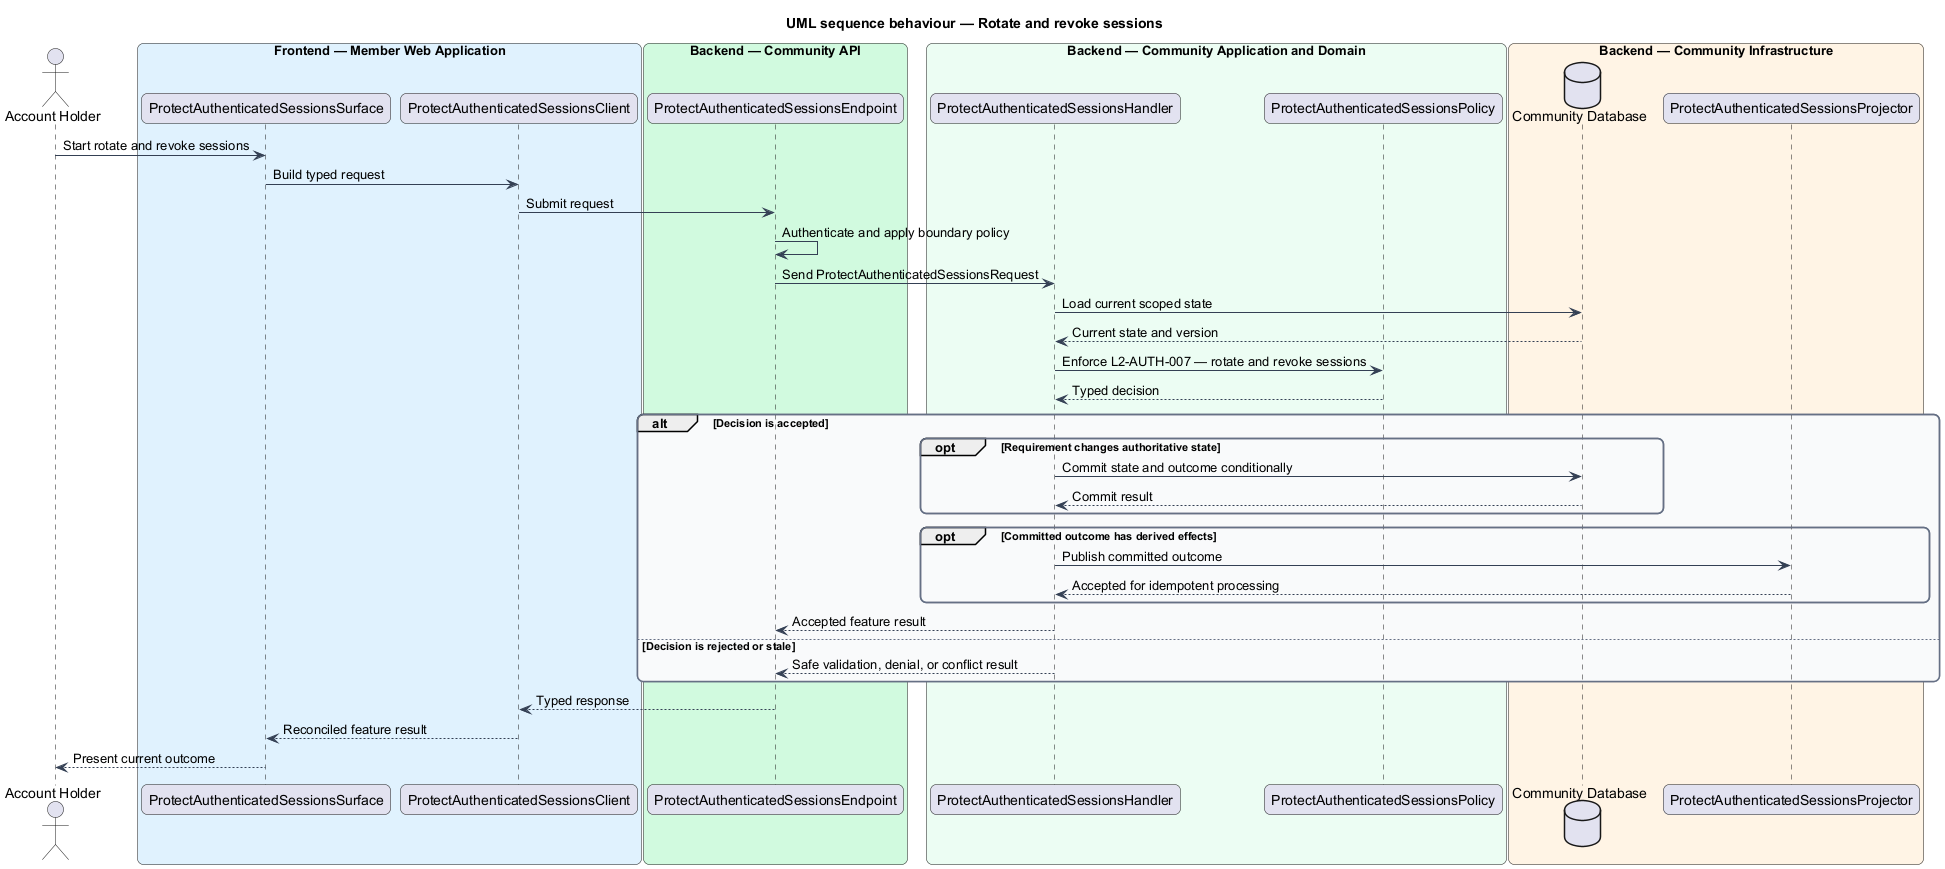

The diagram above was rendered by PlantUML. Its source (embedded in the PNG):
@startuml
title UML sequence behaviour — Rotate and revoke sessions
skinparam backgroundColor #FFFFFF
skinparam shadowing false
skinparam roundcorner 12
skinparam defaultFontName Arial
skinparam ArrowColor #344054
skinparam rectangle {
  BorderColor #344054
  FontColor #101828
}
skinparam package {
  BorderColor #667085
  FontColor #101828
  BackgroundColor #F9FAFB
}
actor "Account Holder" as actor
box "Frontend — Member Web Application" #E0F2FE
  participant "ProtectAuthenticatedSessionsSurface" as surface
  participant "ProtectAuthenticatedSessionsClient" as client
end box
box "Backend — Community API" #D1FADF
  participant "ProtectAuthenticatedSessionsEndpoint" as endpoint
end box
box "Backend — Community Application and Domain" #ECFDF3
  participant "ProtectAuthenticatedSessionsHandler" as handler
  participant "ProtectAuthenticatedSessionsPolicy" as policy
end box
box "Backend — Community Infrastructure" #FFF4E5
  database "Community Database" as store
  participant "ProtectAuthenticatedSessionsProjector" as projector
end box

actor -> surface : Start rotate and revoke sessions
surface -> client : Build typed request
client -> endpoint : Submit request
endpoint -> endpoint : Authenticate and apply boundary policy
endpoint -> handler : Send ProtectAuthenticatedSessionsRequest
handler -> store : Load current scoped state
store --> handler : Current state and version
handler -> policy : Enforce L2-AUTH-007 — rotate and revoke sessions
policy --> handler : Typed decision
alt Decision is accepted
  opt Requirement changes authoritative state
    handler -> store : Commit state and outcome conditionally
    store --> handler : Commit result
  end
  opt Committed outcome has derived effects
    handler -> projector : Publish committed outcome
    projector --> handler : Accepted for idempotent processing
  end
  handler --> endpoint : Accepted feature result
else Decision is rejected or stale
  handler --> endpoint : Safe validation, denial, or conflict result
end
endpoint --> client : Typed response
client --> surface : Reconciled feature result
surface --> actor : Present current outcome
@enduml